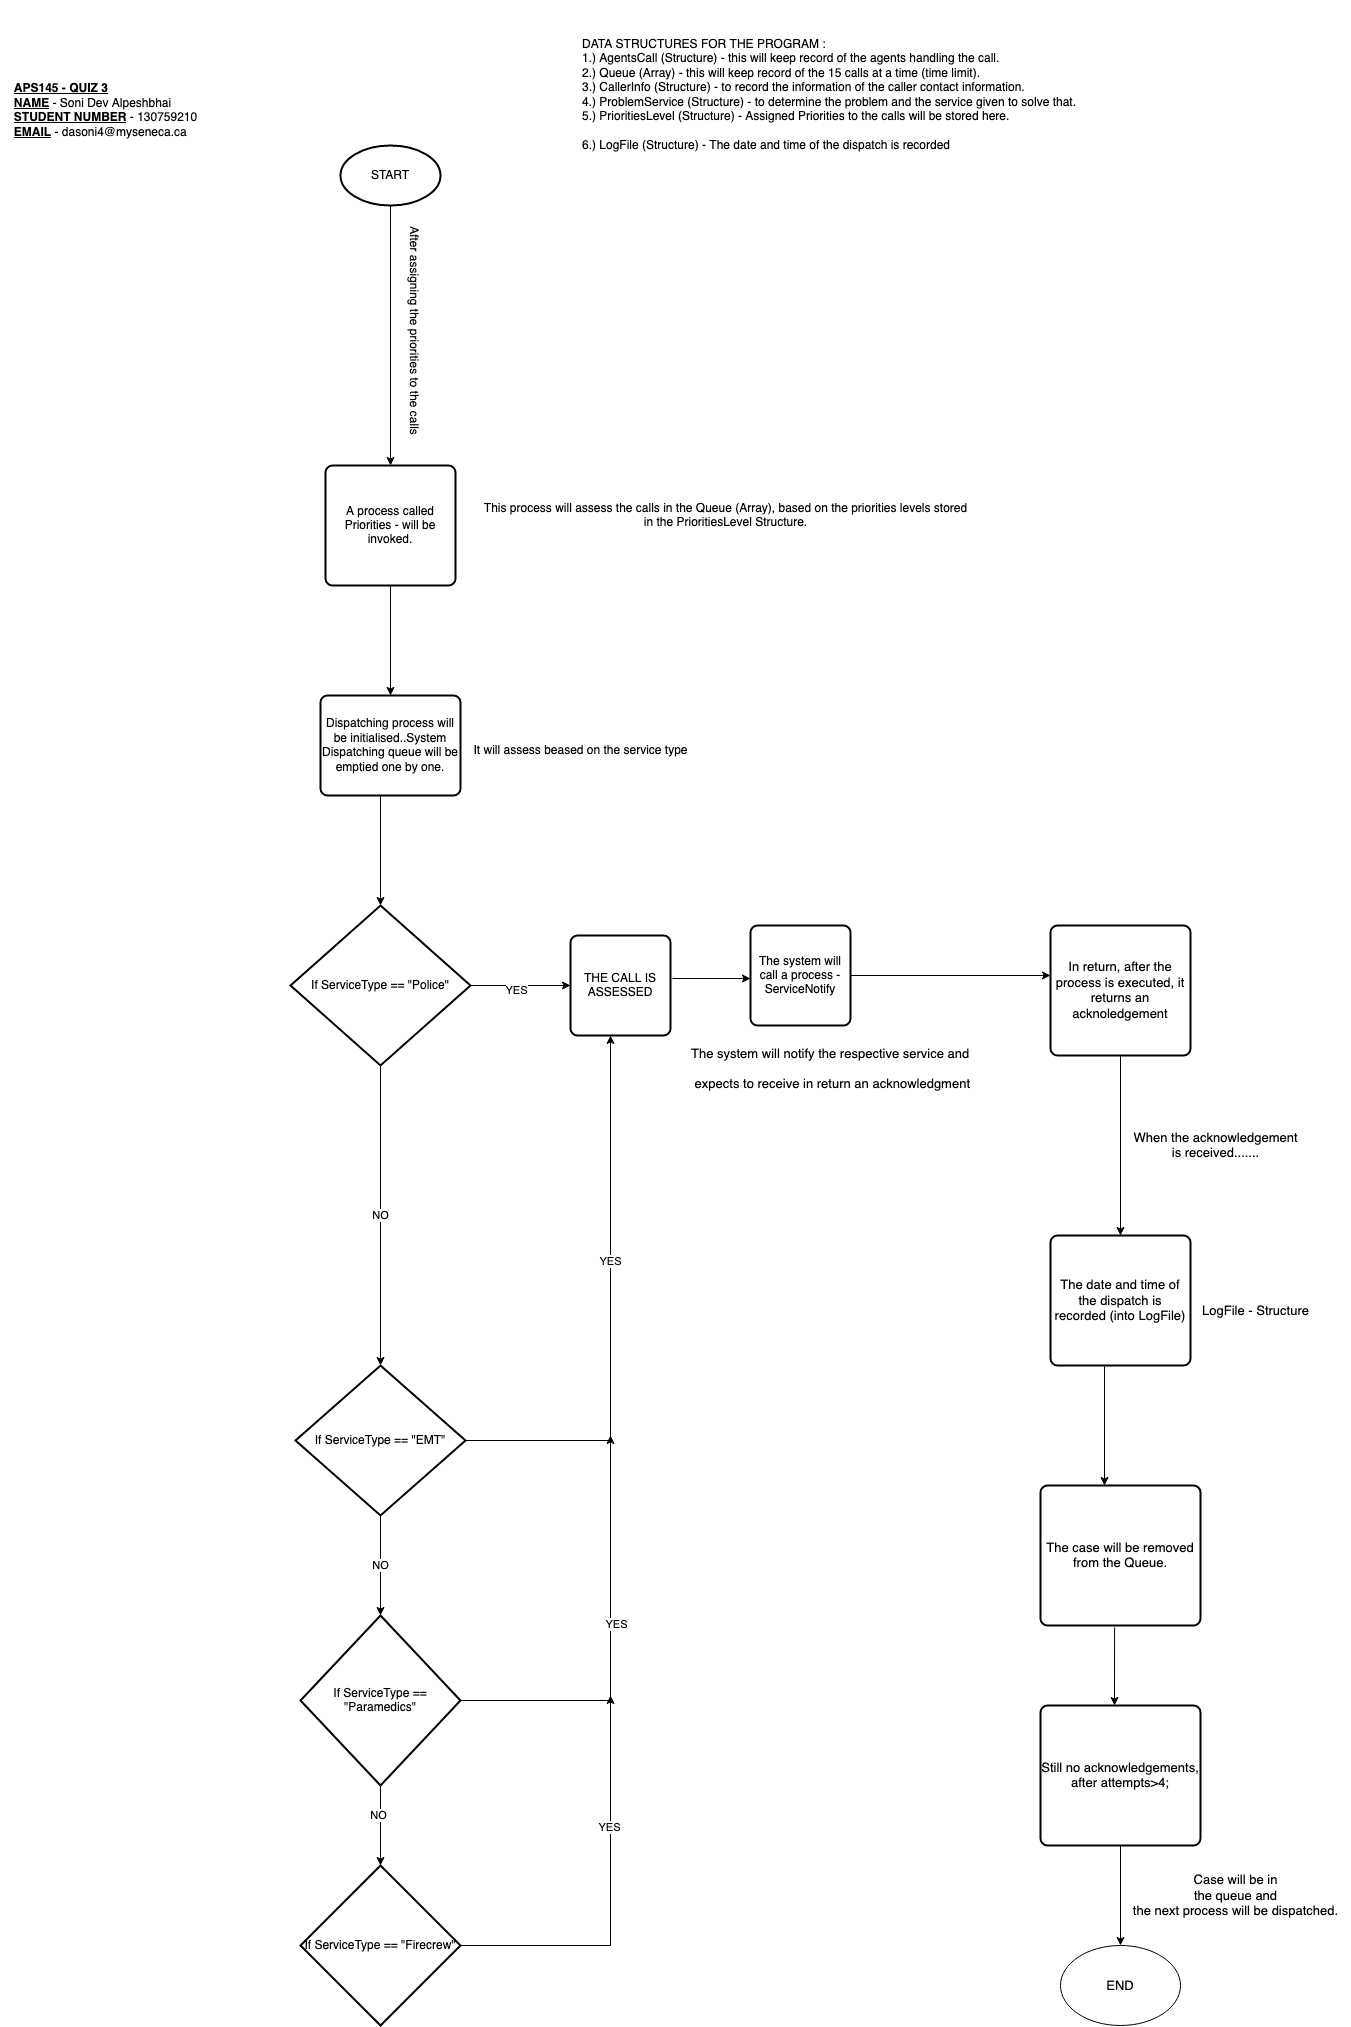

The diagram above was exported from draw.io. Its source (the exported page's mxGraphModel, read from the mxfile embedded in the PNG):
<mxGraphModel dx="1186" dy="1890" grid="1" gridSize="10" guides="1" tooltips="1" connect="1" arrows="1" fold="1" page="1" pageScale="1" pageWidth="850" pageHeight="1100" math="0" shadow="0">
  <root>
    <mxCell id="0" />
    <mxCell id="1" parent="0" />
    <mxCell id="cBzgMK4CrbhhpQCTKoBK-1" value="&lt;div align=&quot;left&quot;&gt;&lt;u&gt;&lt;b&gt;APS145 - QUIZ 3 &lt;br&gt;&lt;/b&gt;&lt;/u&gt;&lt;/div&gt;&lt;div align=&quot;left&quot;&gt;&lt;u&gt;&lt;b&gt;NAME&lt;/b&gt;&lt;/u&gt; - Soni Dev Alpeshbhai&lt;br&gt;&lt;/div&gt;&lt;div align=&quot;left&quot;&gt;&lt;u&gt;&lt;b&gt;STUDENT NUMBER&lt;/b&gt;&lt;/u&gt; - 130759210&lt;br&gt;&lt;/div&gt;&lt;div align=&quot;left&quot;&gt;&lt;u&gt;&lt;b&gt;EMAIL&lt;/b&gt;&lt;/u&gt; - dasoni4@myseneca.ca&lt;br&gt;&lt;/div&gt;" style="text;html=1;align=center;verticalAlign=middle;resizable=0;points=[];autosize=1;strokeColor=none;fillColor=none;" vertex="1" parent="1">
      <mxGeometry x="10" y="30" width="210" height="70" as="geometry" />
    </mxCell>
    <mxCell id="cBzgMK4CrbhhpQCTKoBK-2" value="START" style="strokeWidth=2;html=1;shape=mxgraph.flowchart.start_1;whiteSpace=wrap;" vertex="1" parent="1">
      <mxGeometry x="350" y="100" width="100" height="60" as="geometry" />
    </mxCell>
    <mxCell id="cBzgMK4CrbhhpQCTKoBK-3" value="" style="endArrow=classic;html=1;rounded=0;exitX=0.5;exitY=1;exitDx=0;exitDy=0;exitPerimeter=0;entryX=0.5;entryY=0;entryDx=0;entryDy=0;" edge="1" parent="1" source="cBzgMK4CrbhhpQCTKoBK-2" target="cBzgMK4CrbhhpQCTKoBK-5">
      <mxGeometry width="50" height="50" relative="1" as="geometry">
        <mxPoint x="520" y="420" as="sourcePoint" />
        <mxPoint x="400" y="300" as="targetPoint" />
      </mxGeometry>
    </mxCell>
    <mxCell id="cBzgMK4CrbhhpQCTKoBK-4" value="&lt;div align=&quot;left&quot;&gt;&amp;nbsp;&lt;br&gt;&lt;br&gt;DATA STRUCTURES FOR THE PROGRAM : &lt;br&gt;1.) AgentsCall (Structure) - this will keep record of the agents handling the call.&lt;br&gt;2.) Queue (Array) - this will keep record of the 15 calls at a time (time limit).&lt;br&gt;3.) CallerInfo (Structure) - to record the information of the caller contact information.&lt;br&gt;4.) ProblemService (Structure) - to determine the problem and the service given to solve that.&lt;/div&gt;&lt;div&gt;5.) PrioritiesLevel (Structure) - Assigned Priorities to the calls will be stored here.&lt;br&gt;&lt;/div&gt;&lt;div&gt;&lt;br&gt;&lt;/div&gt;&lt;div&gt;6.) LogFile (Structure) - The date and time of the dispatch is recorded&lt;/div&gt;" style="text;html=1;align=left;verticalAlign=middle;resizable=0;points=[];autosize=1;strokeColor=none;fillColor=none;" vertex="1" parent="1">
      <mxGeometry x="590" y="-45" width="520" height="160" as="geometry" />
    </mxCell>
    <mxCell id="cBzgMK4CrbhhpQCTKoBK-5" value="A process called Priorities - will be invoked." style="rounded=1;whiteSpace=wrap;html=1;absoluteArcSize=1;arcSize=14;strokeWidth=2;" vertex="1" parent="1">
      <mxGeometry x="335" y="420" width="130" height="120" as="geometry" />
    </mxCell>
    <mxCell id="cBzgMK4CrbhhpQCTKoBK-6" value="After assigning the priorities to the calls " style="text;html=1;align=center;verticalAlign=middle;resizable=0;points=[];autosize=1;strokeColor=none;fillColor=none;rotation=90;" vertex="1" parent="1">
      <mxGeometry x="310" y="270" width="230" height="30" as="geometry" />
    </mxCell>
    <mxCell id="cBzgMK4CrbhhpQCTKoBK-7" value="&lt;div&gt;This process will assess the calls in the Queue (Array), based on the priorities levels stored &lt;br&gt;&lt;/div&gt;&lt;div&gt;in the PrioritiesLevel Structure.&lt;br&gt;&lt;/div&gt;" style="text;html=1;align=center;verticalAlign=middle;resizable=0;points=[];autosize=1;strokeColor=none;fillColor=none;" vertex="1" parent="1">
      <mxGeometry x="480" y="450" width="510" height="40" as="geometry" />
    </mxCell>
    <mxCell id="cBzgMK4CrbhhpQCTKoBK-8" value="" style="endArrow=classic;html=1;rounded=0;exitX=0.5;exitY=1;exitDx=0;exitDy=0;" edge="1" parent="1" source="cBzgMK4CrbhhpQCTKoBK-5">
      <mxGeometry width="50" height="50" relative="1" as="geometry">
        <mxPoint x="520" y="680" as="sourcePoint" />
        <mxPoint x="400" y="650" as="targetPoint" />
      </mxGeometry>
    </mxCell>
    <mxCell id="cBzgMK4CrbhhpQCTKoBK-9" value="Dispatching process will be initialised..System Dispatching queue will be emptied one by one." style="rounded=1;whiteSpace=wrap;html=1;absoluteArcSize=1;arcSize=14;strokeWidth=2;" vertex="1" parent="1">
      <mxGeometry x="330" y="650" width="140" height="100" as="geometry" />
    </mxCell>
    <mxCell id="cBzgMK4CrbhhpQCTKoBK-10" value="" style="endArrow=classic;html=1;rounded=0;" edge="1" parent="1">
      <mxGeometry width="50" height="50" relative="1" as="geometry">
        <mxPoint x="390" y="750" as="sourcePoint" />
        <mxPoint x="390" y="860" as="targetPoint" />
      </mxGeometry>
    </mxCell>
    <mxCell id="cBzgMK4CrbhhpQCTKoBK-11" value="It will assess beased on the service type " style="text;html=1;align=center;verticalAlign=middle;resizable=0;points=[];autosize=1;strokeColor=none;fillColor=none;" vertex="1" parent="1">
      <mxGeometry x="470" y="690" width="240" height="30" as="geometry" />
    </mxCell>
    <mxCell id="cBzgMK4CrbhhpQCTKoBK-12" value="If ServiceType == &quot;Police&quot;" style="strokeWidth=2;html=1;shape=mxgraph.flowchart.decision;whiteSpace=wrap;" vertex="1" parent="1">
      <mxGeometry x="300" y="860" width="180" height="160" as="geometry" />
    </mxCell>
    <mxCell id="cBzgMK4CrbhhpQCTKoBK-13" value="" style="endArrow=classic;html=1;rounded=0;exitX=1;exitY=0.5;exitDx=0;exitDy=0;exitPerimeter=0;" edge="1" parent="1" source="cBzgMK4CrbhhpQCTKoBK-12">
      <mxGeometry width="50" height="50" relative="1" as="geometry">
        <mxPoint x="520" y="970" as="sourcePoint" />
        <mxPoint x="580" y="940" as="targetPoint" />
      </mxGeometry>
    </mxCell>
    <mxCell id="cBzgMK4CrbhhpQCTKoBK-14" value="YES" style="edgeLabel;html=1;align=center;verticalAlign=middle;resizable=0;points=[];" vertex="1" connectable="0" parent="cBzgMK4CrbhhpQCTKoBK-13">
      <mxGeometry x="-0.1" y="-4" relative="1" as="geometry">
        <mxPoint as="offset" />
      </mxGeometry>
    </mxCell>
    <mxCell id="cBzgMK4CrbhhpQCTKoBK-15" value="THE CALL IS ASSESSED" style="rounded=1;whiteSpace=wrap;html=1;absoluteArcSize=1;arcSize=14;strokeWidth=2;" vertex="1" parent="1">
      <mxGeometry x="580" y="890" width="100" height="100" as="geometry" />
    </mxCell>
    <mxCell id="cBzgMK4CrbhhpQCTKoBK-16" value="NO" style="endArrow=classic;html=1;rounded=0;exitX=0.5;exitY=1;exitDx=0;exitDy=0;exitPerimeter=0;entryX=0.5;entryY=0;entryDx=0;entryDy=0;entryPerimeter=0;" edge="1" parent="1" source="cBzgMK4CrbhhpQCTKoBK-12" target="cBzgMK4CrbhhpQCTKoBK-19">
      <mxGeometry width="50" height="50" relative="1" as="geometry">
        <mxPoint x="520" y="1110" as="sourcePoint" />
        <mxPoint x="390" y="1130" as="targetPoint" />
      </mxGeometry>
    </mxCell>
    <mxCell id="cBzgMK4CrbhhpQCTKoBK-19" value="If ServiceType == &quot;EMT&quot;" style="strokeWidth=2;html=1;shape=mxgraph.flowchart.decision;whiteSpace=wrap;" vertex="1" parent="1">
      <mxGeometry x="305" y="1320" width="170" height="150" as="geometry" />
    </mxCell>
    <mxCell id="cBzgMK4CrbhhpQCTKoBK-20" value="" style="endArrow=classic;html=1;rounded=0;exitX=1;exitY=0.5;exitDx=0;exitDy=0;exitPerimeter=0;entryX=0.4;entryY=1;entryDx=0;entryDy=0;entryPerimeter=0;" edge="1" parent="1" source="cBzgMK4CrbhhpQCTKoBK-19" target="cBzgMK4CrbhhpQCTKoBK-15">
      <mxGeometry width="50" height="50" relative="1" as="geometry">
        <mxPoint x="520" y="1300" as="sourcePoint" />
        <mxPoint x="590" y="1395" as="targetPoint" />
        <Array as="points">
          <mxPoint x="620" y="1395" />
        </Array>
      </mxGeometry>
    </mxCell>
    <mxCell id="cBzgMK4CrbhhpQCTKoBK-21" value="YES" style="edgeLabel;html=1;align=center;verticalAlign=middle;resizable=0;points=[];" vertex="1" connectable="0" parent="cBzgMK4CrbhhpQCTKoBK-20">
      <mxGeometry x="0.1826" y="1" relative="1" as="geometry">
        <mxPoint as="offset" />
      </mxGeometry>
    </mxCell>
    <mxCell id="cBzgMK4CrbhhpQCTKoBK-23" value="NO" style="endArrow=classic;html=1;rounded=0;exitX=0.5;exitY=1;exitDx=0;exitDy=0;exitPerimeter=0;" edge="1" parent="1" source="cBzgMK4CrbhhpQCTKoBK-19">
      <mxGeometry width="50" height="50" relative="1" as="geometry">
        <mxPoint x="520" y="1680" as="sourcePoint" />
        <mxPoint x="390" y="1570" as="targetPoint" />
      </mxGeometry>
    </mxCell>
    <mxCell id="cBzgMK4CrbhhpQCTKoBK-24" value="If ServiceType == &quot;Paramedics&quot;" style="strokeWidth=2;html=1;shape=mxgraph.flowchart.decision;whiteSpace=wrap;" vertex="1" parent="1">
      <mxGeometry x="310" y="1570" width="160" height="170" as="geometry" />
    </mxCell>
    <mxCell id="cBzgMK4CrbhhpQCTKoBK-25" value="" style="endArrow=classic;html=1;rounded=0;exitX=1;exitY=0.5;exitDx=0;exitDy=0;exitPerimeter=0;" edge="1" parent="1" source="cBzgMK4CrbhhpQCTKoBK-24">
      <mxGeometry width="50" height="50" relative="1" as="geometry">
        <mxPoint x="520" y="1680" as="sourcePoint" />
        <mxPoint x="620" y="1390" as="targetPoint" />
        <Array as="points">
          <mxPoint x="620" y="1655" />
        </Array>
      </mxGeometry>
    </mxCell>
    <mxCell id="cBzgMK4CrbhhpQCTKoBK-26" value="YES" style="edgeLabel;html=1;align=center;verticalAlign=middle;resizable=0;points=[];" vertex="1" connectable="0" parent="cBzgMK4CrbhhpQCTKoBK-25">
      <mxGeometry x="0.094" y="-5" relative="1" as="geometry">
        <mxPoint as="offset" />
      </mxGeometry>
    </mxCell>
    <mxCell id="cBzgMK4CrbhhpQCTKoBK-27" value="" style="endArrow=classic;html=1;rounded=0;exitX=0.5;exitY=1;exitDx=0;exitDy=0;exitPerimeter=0;" edge="1" parent="1" source="cBzgMK4CrbhhpQCTKoBK-24">
      <mxGeometry width="50" height="50" relative="1" as="geometry">
        <mxPoint x="520" y="1680" as="sourcePoint" />
        <mxPoint x="390" y="1820" as="targetPoint" />
      </mxGeometry>
    </mxCell>
    <mxCell id="cBzgMK4CrbhhpQCTKoBK-28" value="NO" style="edgeLabel;html=1;align=center;verticalAlign=middle;resizable=0;points=[];" vertex="1" connectable="0" parent="cBzgMK4CrbhhpQCTKoBK-27">
      <mxGeometry x="-0.275" y="-3" relative="1" as="geometry">
        <mxPoint as="offset" />
      </mxGeometry>
    </mxCell>
    <mxCell id="cBzgMK4CrbhhpQCTKoBK-30" value="If ServiceType == &quot;Firecrew&quot;" style="strokeWidth=2;html=1;shape=mxgraph.flowchart.decision;whiteSpace=wrap;" vertex="1" parent="1">
      <mxGeometry x="310" y="1820" width="160" height="160" as="geometry" />
    </mxCell>
    <mxCell id="cBzgMK4CrbhhpQCTKoBK-31" value="" style="endArrow=classic;html=1;rounded=0;exitX=1;exitY=0.5;exitDx=0;exitDy=0;exitPerimeter=0;" edge="1" parent="1" source="cBzgMK4CrbhhpQCTKoBK-30">
      <mxGeometry width="50" height="50" relative="1" as="geometry">
        <mxPoint x="520" y="1800" as="sourcePoint" />
        <mxPoint x="620" y="1650" as="targetPoint" />
        <Array as="points">
          <mxPoint x="620" y="1900" />
        </Array>
      </mxGeometry>
    </mxCell>
    <mxCell id="cBzgMK4CrbhhpQCTKoBK-32" value="YES" style="edgeLabel;html=1;align=center;verticalAlign=middle;resizable=0;points=[];" vertex="1" connectable="0" parent="cBzgMK4CrbhhpQCTKoBK-31">
      <mxGeometry x="0.345" y="2" relative="1" as="geometry">
        <mxPoint as="offset" />
      </mxGeometry>
    </mxCell>
    <mxCell id="cBzgMK4CrbhhpQCTKoBK-33" value="" style="endArrow=classic;html=1;rounded=0;exitX=1.02;exitY=0.43;exitDx=0;exitDy=0;exitPerimeter=0;" edge="1" parent="1" source="cBzgMK4CrbhhpQCTKoBK-15">
      <mxGeometry width="50" height="50" relative="1" as="geometry">
        <mxPoint x="520" y="1080" as="sourcePoint" />
        <mxPoint x="760" y="933" as="targetPoint" />
      </mxGeometry>
    </mxCell>
    <mxCell id="cBzgMK4CrbhhpQCTKoBK-34" value="The system will call a process - ServiceNotify" style="rounded=1;whiteSpace=wrap;html=1;absoluteArcSize=1;arcSize=14;strokeWidth=2;" vertex="1" parent="1">
      <mxGeometry x="760" y="880" width="100" height="100" as="geometry" />
    </mxCell>
    <mxCell id="cBzgMK4CrbhhpQCTKoBK-35" value="&lt;br&gt;&lt;h1 style=&quot;margin: 12pt 0in 3pt; line-height: 107%; break-after: avoid; font-size: 13px; font-family: &amp;quot;Calibri Light&amp;quot;, sans-serif;&quot; align=&quot;left&quot;&gt;&lt;span style=&quot;background-color: #ffffff;&quot;&gt;&lt;span style=&quot;background-color: rgb(255, 255, 255);&quot;&gt;&lt;span style=&quot;font-weight: normal;&quot;&gt;The system will notify the respective service and&lt;/span&gt;&lt;/span&gt;&lt;/span&gt;&lt;/h1&gt;&lt;h1 style=&quot;margin: 12pt 0in 3pt; line-height: 107%; break-after: avoid; font-size: 13px; font-family: &amp;quot;Calibri Light&amp;quot;, sans-serif;&quot;&gt;&lt;span style=&quot;background-color: #ffffff;&quot;&gt;&lt;span style=&quot;background-color: rgb(255, 255, 255);&quot;&gt;&lt;span style=&quot;font-weight: normal;&quot;&gt;&amp;nbsp;expects to receive in return an acknowledgment&lt;/span&gt;&lt;/span&gt;&lt;/span&gt;&lt;/h1&gt;" style="text;html=1;align=center;verticalAlign=middle;resizable=0;points=[];autosize=1;strokeColor=none;fillColor=none;" vertex="1" parent="1">
      <mxGeometry x="690" y="965" width="300" height="90" as="geometry" />
    </mxCell>
    <mxCell id="cBzgMK4CrbhhpQCTKoBK-36" value="" style="endArrow=classic;html=1;rounded=0;fontSize=13;exitX=1;exitY=0.5;exitDx=0;exitDy=0;" edge="1" parent="1" source="cBzgMK4CrbhhpQCTKoBK-34">
      <mxGeometry width="50" height="50" relative="1" as="geometry">
        <mxPoint x="600" y="1080" as="sourcePoint" />
        <mxPoint x="1060" y="930" as="targetPoint" />
      </mxGeometry>
    </mxCell>
    <mxCell id="cBzgMK4CrbhhpQCTKoBK-37" value="In return, after the process is executed, it returns an acknoledgement" style="rounded=1;whiteSpace=wrap;html=1;absoluteArcSize=1;arcSize=14;strokeWidth=2;fontSize=13;" vertex="1" parent="1">
      <mxGeometry x="1060" y="880" width="140" height="130" as="geometry" />
    </mxCell>
    <mxCell id="cBzgMK4CrbhhpQCTKoBK-38" value="" style="endArrow=classic;html=1;rounded=0;fontSize=13;exitX=0.5;exitY=1;exitDx=0;exitDy=0;" edge="1" parent="1" source="cBzgMK4CrbhhpQCTKoBK-37">
      <mxGeometry width="50" height="50" relative="1" as="geometry">
        <mxPoint x="810" y="1090" as="sourcePoint" />
        <mxPoint x="1130" y="1190" as="targetPoint" />
      </mxGeometry>
    </mxCell>
    <mxCell id="cBzgMK4CrbhhpQCTKoBK-39" value="&lt;div&gt;When the acknowledgement&lt;/div&gt;&lt;div&gt;is received.......&lt;br&gt;&lt;/div&gt;" style="text;html=1;align=center;verticalAlign=middle;resizable=0;points=[];autosize=1;strokeColor=none;fillColor=none;fontSize=13;rotation=0;" vertex="1" parent="1">
      <mxGeometry x="1130" y="1080" width="190" height="40" as="geometry" />
    </mxCell>
    <mxCell id="cBzgMK4CrbhhpQCTKoBK-40" value="The date and time of the dispatch is recorded (into LogFile)" style="rounded=1;whiteSpace=wrap;html=1;absoluteArcSize=1;arcSize=14;strokeWidth=2;fontSize=13;" vertex="1" parent="1">
      <mxGeometry x="1060" y="1190" width="140" height="130" as="geometry" />
    </mxCell>
    <mxCell id="cBzgMK4CrbhhpQCTKoBK-41" value="" style="endArrow=classic;html=1;rounded=0;fontSize=13;exitX=0.386;exitY=1.008;exitDx=0;exitDy=0;exitPerimeter=0;" edge="1" parent="1" source="cBzgMK4CrbhhpQCTKoBK-40">
      <mxGeometry width="50" height="50" relative="1" as="geometry">
        <mxPoint x="810" y="1490" as="sourcePoint" />
        <mxPoint x="1114" y="1440" as="targetPoint" />
      </mxGeometry>
    </mxCell>
    <mxCell id="cBzgMK4CrbhhpQCTKoBK-42" value="The case will be removed from the Queue." style="rounded=1;whiteSpace=wrap;html=1;absoluteArcSize=1;arcSize=14;strokeWidth=2;fontSize=13;" vertex="1" parent="1">
      <mxGeometry x="1050" y="1440" width="160" height="140" as="geometry" />
    </mxCell>
    <mxCell id="cBzgMK4CrbhhpQCTKoBK-43" value="LogFile - Structure" style="text;html=1;align=center;verticalAlign=middle;resizable=0;points=[];autosize=1;strokeColor=none;fillColor=none;fontSize=13;" vertex="1" parent="1">
      <mxGeometry x="1200" y="1250" width="130" height="30" as="geometry" />
    </mxCell>
    <mxCell id="cBzgMK4CrbhhpQCTKoBK-44" value="" style="endArrow=classic;html=1;rounded=0;fontSize=13;exitX=0.463;exitY=1.014;exitDx=0;exitDy=0;exitPerimeter=0;" edge="1" parent="1" source="cBzgMK4CrbhhpQCTKoBK-42">
      <mxGeometry width="50" height="50" relative="1" as="geometry">
        <mxPoint x="810" y="1570" as="sourcePoint" />
        <mxPoint x="1124" y="1660" as="targetPoint" />
      </mxGeometry>
    </mxCell>
    <mxCell id="cBzgMK4CrbhhpQCTKoBK-46" value="Still no acknowledgements, after attempts&amp;gt;4;" style="rounded=1;whiteSpace=wrap;html=1;absoluteArcSize=1;arcSize=14;strokeWidth=2;fontSize=13;" vertex="1" parent="1">
      <mxGeometry x="1050" y="1660" width="160" height="140" as="geometry" />
    </mxCell>
    <mxCell id="cBzgMK4CrbhhpQCTKoBK-47" value="" style="endArrow=classic;html=1;rounded=0;fontSize=13;exitX=0.5;exitY=1;exitDx=0;exitDy=0;" edge="1" parent="1" source="cBzgMK4CrbhhpQCTKoBK-46">
      <mxGeometry width="50" height="50" relative="1" as="geometry">
        <mxPoint x="810" y="1810" as="sourcePoint" />
        <mxPoint x="1130" y="1900" as="targetPoint" />
      </mxGeometry>
    </mxCell>
    <mxCell id="cBzgMK4CrbhhpQCTKoBK-48" value="&lt;div&gt;Case will be in &lt;br&gt;&lt;/div&gt;&lt;div&gt;the queue and&lt;/div&gt;&lt;div&gt;the next process will be dispatched.&lt;br&gt;&lt;/div&gt;" style="text;html=1;align=center;verticalAlign=middle;resizable=0;points=[];autosize=1;strokeColor=none;fillColor=none;fontSize=13;" vertex="1" parent="1">
      <mxGeometry x="1130" y="1820" width="230" height="60" as="geometry" />
    </mxCell>
    <mxCell id="cBzgMK4CrbhhpQCTKoBK-49" value="END" style="ellipse;whiteSpace=wrap;html=1;fontSize=13;" vertex="1" parent="1">
      <mxGeometry x="1070" y="1900" width="120" height="80" as="geometry" />
    </mxCell>
  </root>
</mxGraphModel>